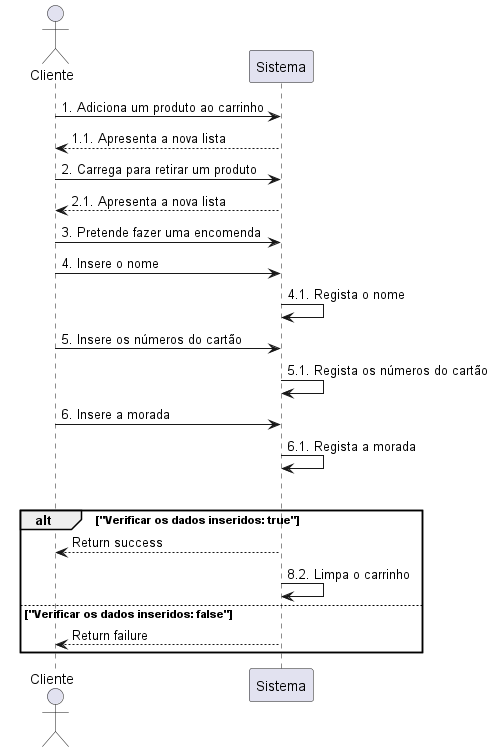

The diagram above was rendered by PlantUML. Its source (embedded in the PNG):
@startuml
actor Cliente as c
participant "Sistema" as s

c -> s: 1. Adiciona um produto ao carrinho
s --> c: 1.1. Apresenta a nova lista
c -> s: 2. Carrega para retirar um produto
s --> c: 2.1. Apresenta a nova lista
c -> s: 3. Pretende fazer uma encomenda
c -> s: 4. Insere o nome
s -> s: 4.1. Regista o nome
c -> s: 5. Insere os números do cartão
s -> s: 5.1. Regista os números do cartão
c -> s: 6. Insere a morada
s -> s: 6.1. Regista a morada

alt
    alt "Verificar os dados inseridos: true"
      s --> c: Return success
      s -> s: 8.2. Limpa o carrinho
    else "Verificar os dados inseridos: false"
      s --> c: Return failure
end
@enduml